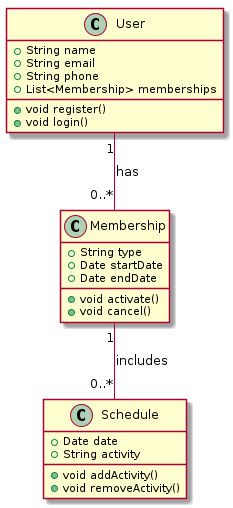

The diagram above was rendered by PlantUML. Its source (embedded in the PNG):
@startuml
class User {
  +String name
  +String email
  +String phone
  +List<Membership> memberships
  +void register()
  +void login()
}

class Membership {
  +String type
  +Date startDate
  +Date endDate
  +void activate()
  +void cancel()
}

class Schedule {
  +Date date
  +String activity
  +void addActivity()
  +void removeActivity()
}

User "1" -- "0..*" Membership : has
Membership "1" -- "0..*" Schedule : includes
@enduml